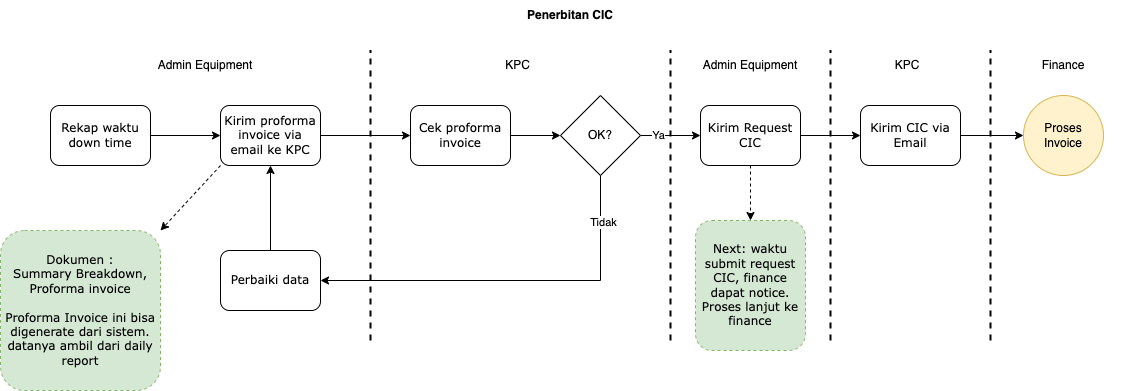

The diagram above was exported from draw.io. Its source (the exported page's mxGraphModel, read from the mxfile embedded in the PNG):
<mxGraphModel dx="954" dy="636" grid="1" gridSize="10" guides="1" tooltips="1" connect="1" arrows="1" fold="1" page="1" pageScale="1" pageWidth="1169" pageHeight="827" math="0" shadow="0">
  <root>
    <mxCell id="0" />
    <mxCell id="1" parent="0" />
    <mxCell id="2" style="edgeStyle=orthogonalEdgeStyle;rounded=0;orthogonalLoop=1;jettySize=auto;html=1;exitX=1;exitY=0.5;exitDx=0;exitDy=0;entryX=0;entryY=0.5;entryDx=0;entryDy=0;" edge="1" source="3" target="8" parent="1">
      <mxGeometry relative="1" as="geometry" />
    </mxCell>
    <mxCell id="3" value="Rekap waktu down time" style="rounded=1;whiteSpace=wrap;html=1;shadow=0;labelBackgroundColor=none;strokeWidth=1;fontFamily=Verdana;fontSize=12;align=center;rotation=0;" vertex="1" parent="1">
      <mxGeometry x="100" y="145" width="100" height="60" as="geometry" />
    </mxCell>
    <mxCell id="4" value="" style="endArrow=none;dashed=1;html=1;rounded=0;strokeWidth=2;" edge="1" parent="1">
      <mxGeometry width="50" height="50" relative="1" as="geometry">
        <mxPoint x="420" y="380" as="sourcePoint" />
        <mxPoint x="420" y="90" as="targetPoint" />
      </mxGeometry>
    </mxCell>
    <mxCell id="5" value="Admin Equipment" style="text;html=1;align=center;verticalAlign=middle;whiteSpace=wrap;rounded=0;" vertex="1" parent="1">
      <mxGeometry x="100" y="90" width="310" height="30" as="geometry" />
    </mxCell>
    <mxCell id="6" value="Penerbitan CIC" style="text;html=1;align=center;verticalAlign=middle;whiteSpace=wrap;rounded=0;fontStyle=1" vertex="1" parent="1">
      <mxGeometry x="90" y="40" width="1060" height="30" as="geometry" />
    </mxCell>
    <mxCell id="7" style="edgeStyle=orthogonalEdgeStyle;rounded=0;orthogonalLoop=1;jettySize=auto;html=1;exitX=1;exitY=0.5;exitDx=0;exitDy=0;entryX=0;entryY=0.5;entryDx=0;entryDy=0;" edge="1" source="8" target="12" parent="1">
      <mxGeometry relative="1" as="geometry" />
    </mxCell>
    <mxCell id="8" value="Kirim proforma invoice via email ke KPC" style="rounded=1;whiteSpace=wrap;html=1;shadow=0;labelBackgroundColor=none;strokeWidth=1;fontFamily=Verdana;fontSize=12;align=center;rotation=0;" vertex="1" parent="1">
      <mxGeometry x="270" y="145" width="100" height="60" as="geometry" />
    </mxCell>
    <mxCell id="9" value="KPC" style="text;html=1;align=center;verticalAlign=middle;whiteSpace=wrap;rounded=0;" vertex="1" parent="1">
      <mxGeometry x="425" y="90" width="285" height="30" as="geometry" />
    </mxCell>
    <mxCell id="10" style="edgeStyle=orthogonalEdgeStyle;rounded=0;orthogonalLoop=1;jettySize=auto;html=1;exitX=1;exitY=0.5;exitDx=0;exitDy=0;entryX=0;entryY=0.5;entryDx=0;entryDy=0;" edge="1" source="12" target="19" parent="1">
      <mxGeometry relative="1" as="geometry" />
    </mxCell>
    <mxCell id="11" style="rounded=0;orthogonalLoop=1;jettySize=auto;html=1;exitX=0;exitY=1;exitDx=0;exitDy=0;entryX=1;entryY=0;entryDx=0;entryDy=0;dashed=1;" edge="1" source="8" target="22" parent="1">
      <mxGeometry relative="1" as="geometry" />
    </mxCell>
    <mxCell id="12" value="Cek proforma invoice" style="rounded=1;whiteSpace=wrap;html=1;shadow=0;labelBackgroundColor=none;strokeWidth=1;fontFamily=Verdana;fontSize=12;align=center;rotation=0;" vertex="1" parent="1">
      <mxGeometry x="460" y="145" width="100" height="60" as="geometry" />
    </mxCell>
    <mxCell id="13" style="edgeStyle=orthogonalEdgeStyle;rounded=0;orthogonalLoop=1;jettySize=auto;html=1;exitX=0.5;exitY=0;exitDx=0;exitDy=0;entryX=0.5;entryY=1;entryDx=0;entryDy=0;" edge="1" source="14" target="8" parent="1">
      <mxGeometry relative="1" as="geometry" />
    </mxCell>
    <mxCell id="14" value="Perbaiki data" style="rounded=1;whiteSpace=wrap;html=1;shadow=0;labelBackgroundColor=none;strokeWidth=1;fontFamily=Verdana;fontSize=12;align=center;rotation=0;" vertex="1" parent="1">
      <mxGeometry x="270" y="290" width="100" height="60" as="geometry" />
    </mxCell>
    <mxCell id="15" style="edgeStyle=orthogonalEdgeStyle;rounded=0;orthogonalLoop=1;jettySize=auto;html=1;exitX=0.5;exitY=1;exitDx=0;exitDy=0;entryX=1;entryY=0.5;entryDx=0;entryDy=0;" edge="1" source="19" target="14" parent="1">
      <mxGeometry relative="1" as="geometry" />
    </mxCell>
    <mxCell id="16" value="Tidak" style="edgeLabel;html=1;align=center;verticalAlign=middle;resizable=0;points=[];" vertex="1" connectable="0" parent="15">
      <mxGeometry x="-0.761" y="2" relative="1" as="geometry">
        <mxPoint as="offset" />
      </mxGeometry>
    </mxCell>
    <mxCell id="17" style="edgeStyle=orthogonalEdgeStyle;rounded=0;orthogonalLoop=1;jettySize=auto;html=1;exitX=1;exitY=0.5;exitDx=0;exitDy=0;entryX=0;entryY=0.5;entryDx=0;entryDy=0;" edge="1" source="19" target="25" parent="1">
      <mxGeometry relative="1" as="geometry" />
    </mxCell>
    <mxCell id="18" value="Ya" style="edgeLabel;html=1;align=center;verticalAlign=middle;resizable=0;points=[];" vertex="1" connectable="0" parent="17">
      <mxGeometry x="-0.4333" y="1" relative="1" as="geometry">
        <mxPoint as="offset" />
      </mxGeometry>
    </mxCell>
    <mxCell id="19" value="OK?" style="rhombus;whiteSpace=wrap;html=1;" vertex="1" parent="1">
      <mxGeometry x="610" y="135" width="80" height="80" as="geometry" />
    </mxCell>
    <mxCell id="20" style="edgeStyle=orthogonalEdgeStyle;rounded=0;orthogonalLoop=1;jettySize=auto;html=1;exitX=1;exitY=0.5;exitDx=0;exitDy=0;entryX=0;entryY=0.5;entryDx=0;entryDy=0;" edge="1" source="21" target="33" parent="1">
      <mxGeometry relative="1" as="geometry" />
    </mxCell>
    <mxCell id="21" value="Kirim CIC via Email" style="rounded=1;whiteSpace=wrap;html=1;shadow=0;labelBackgroundColor=none;strokeWidth=1;fontFamily=Verdana;fontSize=12;align=center;rotation=0;" vertex="1" parent="1">
      <mxGeometry x="910" y="145" width="100" height="60" as="geometry" />
    </mxCell>
    <mxCell id="22" value="Dokumen : &lt;br&gt;Summary Breakdown, Proforma invoice&lt;br&gt;&lt;br&gt;Proforma Invoice ini bisa digenerate dari sistem. datanya ambil dari daily report" style="rounded=1;whiteSpace=wrap;html=1;shadow=0;labelBackgroundColor=none;strokeWidth=1;fontFamily=Verdana;fontSize=12;align=center;rotation=0;dashed=1;fillColor=#d5e8d4;strokeColor=#82b366;" vertex="1" parent="1">
      <mxGeometry x="50" y="270" width="160" height="160" as="geometry" />
    </mxCell>
    <mxCell id="23" style="edgeStyle=orthogonalEdgeStyle;rounded=0;orthogonalLoop=1;jettySize=auto;html=1;exitX=1;exitY=0.5;exitDx=0;exitDy=0;entryX=0;entryY=0.5;entryDx=0;entryDy=0;" edge="1" source="25" target="21" parent="1">
      <mxGeometry relative="1" as="geometry" />
    </mxCell>
    <mxCell id="24" style="edgeStyle=orthogonalEdgeStyle;rounded=0;orthogonalLoop=1;jettySize=auto;html=1;exitX=0.5;exitY=1;exitDx=0;exitDy=0;dashed=1;" edge="1" source="25" target="30" parent="1">
      <mxGeometry relative="1" as="geometry" />
    </mxCell>
    <mxCell id="25" value="Kirim Request CIC" style="rounded=1;whiteSpace=wrap;html=1;shadow=0;labelBackgroundColor=none;strokeWidth=1;fontFamily=Verdana;fontSize=12;align=center;rotation=0;" vertex="1" parent="1">
      <mxGeometry x="750" y="145" width="100" height="60" as="geometry" />
    </mxCell>
    <mxCell id="26" value="" style="endArrow=none;dashed=1;html=1;rounded=0;strokeWidth=2;" edge="1" parent="1">
      <mxGeometry width="50" height="50" relative="1" as="geometry">
        <mxPoint x="720" y="380" as="sourcePoint" />
        <mxPoint x="720" y="90" as="targetPoint" />
      </mxGeometry>
    </mxCell>
    <mxCell id="27" value="Admin Equipment" style="text;html=1;align=center;verticalAlign=middle;whiteSpace=wrap;rounded=0;" vertex="1" parent="1">
      <mxGeometry x="720" y="90" width="160" height="30" as="geometry" />
    </mxCell>
    <mxCell id="28" value="" style="endArrow=none;dashed=1;html=1;rounded=0;strokeWidth=2;" edge="1" parent="1">
      <mxGeometry width="50" height="50" relative="1" as="geometry">
        <mxPoint x="880" y="380" as="sourcePoint" />
        <mxPoint x="880" y="90" as="targetPoint" />
      </mxGeometry>
    </mxCell>
    <mxCell id="29" value="KPC" style="text;html=1;align=center;verticalAlign=middle;whiteSpace=wrap;rounded=0;" vertex="1" parent="1">
      <mxGeometry x="884" y="90" width="146" height="30" as="geometry" />
    </mxCell>
    <mxCell id="30" value="Next: waktu submit request CIC, finance dapat notice. Proses lanjut ke finance" style="rounded=1;whiteSpace=wrap;html=1;shadow=0;labelBackgroundColor=none;strokeWidth=1;fontFamily=Verdana;fontSize=12;align=center;rotation=0;dashed=1;fillColor=#d5e8d4;strokeColor=#82b366;" vertex="1" parent="1">
      <mxGeometry x="745" y="260" width="110" height="130" as="geometry" />
    </mxCell>
    <mxCell id="31" value="" style="endArrow=none;dashed=1;html=1;rounded=0;strokeWidth=2;" edge="1" parent="1">
      <mxGeometry width="50" height="50" relative="1" as="geometry">
        <mxPoint x="1040" y="380" as="sourcePoint" />
        <mxPoint x="1040" y="90" as="targetPoint" />
      </mxGeometry>
    </mxCell>
    <mxCell id="32" value="Finance" style="text;html=1;align=center;verticalAlign=middle;whiteSpace=wrap;rounded=0;" vertex="1" parent="1">
      <mxGeometry x="1040" y="90" width="146" height="30" as="geometry" />
    </mxCell>
    <mxCell id="33" value="Proses Invoice" style="ellipse;whiteSpace=wrap;html=1;aspect=fixed;fillColor=#fff2cc;strokeColor=#d6b656;" vertex="1" parent="1">
      <mxGeometry x="1073" y="135" width="80" height="80" as="geometry" />
    </mxCell>
  </root>
</mxGraphModel>